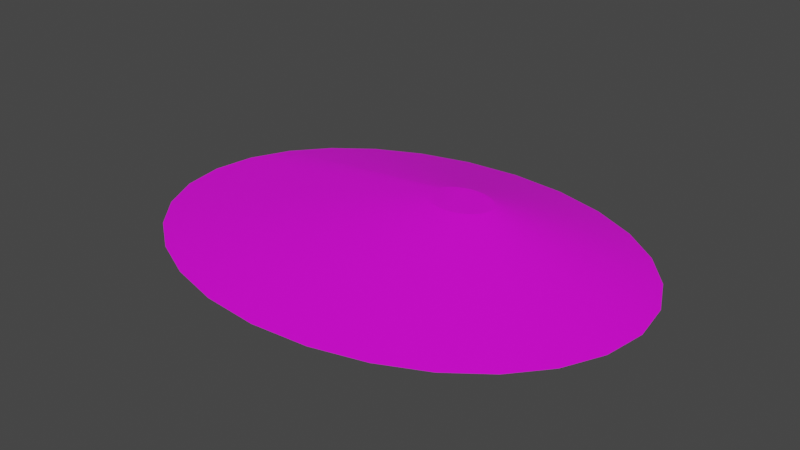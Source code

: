 # Source: terrain_gentle_hill_127.blend  (saved by Blender 3.0.42; exported with 4.5.12 LTS)
import bpy
from mathutils import Matrix  # noqa: F401  (used for matrix-valued properties, if any)

bpy.ops.wm.read_factory_settings(use_empty=True)
scene = bpy.context.scene
scene.name = 'Scene'

# ---- collections
col_collection = bpy.data.collections.new('Collection'); scene.collection.children.link(col_collection)

# ---- images (referenced by path relative to the original .blend; pixels are not part of the script)
import os
ASSET_DIR = os.environ.get("B2B_ASSET_DIR", "")  # directory of the original .blend (textures are referenced by path, not embedded)
HERE = os.path.dirname(os.path.abspath(__file__))  # packed textures are extracted next to this script under _unpacked/

def load_image(name, relpath, width, height, colorspace="sRGB"):
    """Load a texture the original file referenced (path relative to the .blend, or extracted next to this script)."""
    p = next((c for c in (os.path.join(HERE, relpath), os.path.join(ASSET_DIR, relpath)) if relpath and os.path.exists(c)), "")
    if p:
        img = bpy.data.images.load(p, check_existing=True)
        img.name = name
    else:  # same state as the original file: an image datablock whose file is absent (Cycles renders it pink)
        img = bpy.data.images.new(name, width, height)
        img.source = "FILE"
        img.filepath = "//" + (relpath or name)
    img.colorspace_settings.name = colorspace
    return img
img_background_jpg_001 = load_image('background.jpg.001', 'background.jpg', 1024, 1024, 'sRGB')

# ---- materials (node trees are filled in below, after node groups)
mat_default_obj_007 = bpy.data.materials.new('Default_OBJ.007')
mat_default_obj_007.use_transparent_shadow = False

# ---- material node trees
mat_default_obj_007.use_nodes = True; mat_default_obj_007.node_tree.nodes.clear()
_N = mat_default_obj_007.node_tree.nodes; _L = mat_default_obj_007.node_tree.links
n0 = _N.new('ShaderNodeBsdfPrincipled'); n0.name = 'Principled BSDF'; n0.location = (10, 300)
n0.distribution = 'GGX'
n0.subsurface_method = 'RANDOM_WALK_SKIN'
n0.inputs[3].default_value = 1.45
n0.inputs[27].default_value = (0.0, 0.0, 0.0, 1.0)
n0.inputs[28].default_value = 1.0
n1 = _N.new('ShaderNodeOutputMaterial'); n1.name = 'Material Output'; n1.location = (300, 300)
n2 = _N.new('ShaderNodeTexImage'); n2.name = 'Image Texture'; n2.location = (-487, 64)
n2.image = img_background_jpg_001
_L.new(n0.outputs[0], n1.inputs[0])
_L.new(n2.outputs[0], n0.inputs[0])
n1.is_active_output = True

# ---- world
world_world = bpy.data.worlds.new('World'); scene.world = world_world
world_world.use_nodes = True; world_world.node_tree.nodes.clear()
_N = world_world.node_tree.nodes; _L = world_world.node_tree.links
n0 = _N.new('ShaderNodeOutputWorld'); n0.name = 'World Output'; n0.location = (300, 300)
n1 = _N.new('ShaderNodeBackground'); n1.name = 'Background'; n1.location = (10, 300)
n1.inputs[0].default_value = (0.05088, 0.05088, 0.05088, 1.0)
_L.new(n1.outputs[0], n0.inputs[0])
n0.is_active_output = True
world_world.color = (0.05088, 0.05088, 0.05088)
world_world.use_sun_shadow = False
world_world.sun_shadow_jitter_overblur = 0.0

# ---- meshes
me_terrain_wooded_hill__102 = bpy.data.meshes.new('terrain Wooded Hill #102')
me_terrain_wooded_hill__102.from_pydata([(3.023, -0.1586, -0.09721), (2.939, 0.3822, -0.09721), (2.939, 0.3822, -0.09607), (3.023, -0.1586, -0.09607), (2.702, 0.8788, -0.09721), (2.702, 0.8788, -0.09607), (2.33, 1.317, -0.09721), (2.33, 1.317, -0.09607), (1.842, 1.683, -0.09721), (1.842, 1.683, -0.09607), (1.257, 1.961, -0.09721), (1.257, 1.961, -0.09607), (0.5944, 2.139, -0.09721), (0.5944, 2.139, -0.09607), (-0.1274, 2.201, -0.09721), (-0.1274, 2.201, -0.09607), (-0.8492, 2.139, -0.09721), (-0.8492, 2.139, -0.09607), (-1.512, 1.961, -0.09721), (-1.512, 1.961, -0.09607), (-2.097, 1.683, -0.09721), (-2.097, 1.683, -0.09607), (-2.585, 1.317, -0.09721), (-2.585, 1.317, -0.09607), (-2.957, 0.8788, -0.09721), (-2.957, 0.8788, -0.09607), (-3.194, 0.3822, -0.09721), (-3.194, 0.3822, -0.09607), (-3.277, -0.1586, -0.09721), (-3.277, -0.1586, -0.09607), (-3.194, -0.6994, -0.09721), (-3.194, -0.6994, -0.09607), (-2.957, -1.196, -0.09721), (-2.957, -1.196, -0.09607), (-2.585, -1.634, -0.09721), (-2.585, -1.634, -0.09607), (-2.097, -2.0, -0.09721), (-2.097, -2.0, -0.09607), (-1.512, -2.278, -0.09721), (-1.512, -2.278, -0.09607), (-0.8492, -2.456, -0.09721), (-0.8492, -2.456, -0.09607), (-0.1274, -2.519, -0.09721), (-0.1274, -2.519, -0.09607), (0.5944, -2.456, -0.09721), (0.5944, -2.456, -0.09607), (1.257, -2.278, -0.09721), (1.257, -2.278, -0.09607), (1.842, -2.0, -0.09721), (1.842, -2.0, -0.09607), (2.33, -1.634, -0.09721), (2.33, -1.634, -0.09607), (2.702, -1.196, -0.09721), (2.702, -1.196, -0.09607), (2.939, -0.6994, -0.09721), (2.939, -0.6994, -0.09607), (2.939, 0.3822, -0.09607), (3.023, -0.1586, -0.09607), (2.702, 0.8788, -0.09607), (-3.194, 0.3822, -0.09607), (-3.194, -0.6994, -0.09607), (2.939, -0.6994, -0.09607), (2.33, 1.317, -0.09607), (1.842, 1.683, -0.09607), (1.257, 1.961, -0.09607), (0.5944, 2.139, -0.09607), (-0.1274, 2.201, -0.09607), (-0.8492, 2.139, -0.09607), (-1.512, 1.961, -0.09607), (-2.097, 1.683, -0.09607), (-2.585, 1.317, -0.09607), (-2.957, 0.8788, -0.09607), (-2.957, -1.196, -0.09607), (-2.585, -1.634, -0.09607), (-2.097, -2.0, -0.09607), (-1.512, -2.278, -0.09607), (-0.8492, -2.456, -0.09607), (-0.1274, -2.519, -0.09607), (0.5944, -2.456, -0.09607), (1.257, -2.278, -0.09607), (1.842, -2.0, -0.09607), (2.33, -1.634, -0.09607), (2.702, -1.196, -0.09607), (0.6747, 0.5607, 0.2965), (0.686, 0.4875, 0.2965), (0.6426, 0.628, 0.2965), (-0.1565, 0.5607, 0.2965), (-0.1565, 0.4142, 0.2965), (0.6747, 0.4142, 0.2965), (0.5921, 0.6874, 0.2965), (0.526, 0.737, 0.2965), (0.4467, 0.7747, 0.2965), (0.3569, 0.7988, 0.2965), (0.2591, 0.8073, 0.2965), (0.1613, 0.7988, 0.2965), (0.07145, 0.7747, 0.2965), (-0.00782, 0.737, 0.2965), (-0.07395, 0.6874, 0.2965), (-0.1244, 0.628, 0.2965), (-0.1244, 0.3469, 0.2965), (-0.07395, 0.2875, 0.2965), (-0.00782, 0.2379, 0.2965), (0.07145, 0.2002, 0.2965), (0.1613, 0.1761, 0.2965), (0.2591, 0.1676, 0.2965), (0.3569, 0.1761, 0.2965), (0.4467, 0.2002, 0.2965), (0.526, 0.2379, 0.2965), (0.5921, 0.2875, 0.2965), (0.6426, 0.3469, 0.2965)], [], [(0, 1, 2), (0, 2, 3), (1, 4, 5), (1, 5, 2), (4, 6, 7), (4, 7, 5), (6, 8, 9), (6, 9, 7), (8, 10, 11), (8, 11, 9), (10, 12, 13), (10, 13, 11), (12, 14, 15), (12, 15, 13), (14, 16, 17), (14, 17, 15), (16, 18, 19), (16, 19, 17), (18, 20, 21), (18, 21, 19), (20, 22, 23), (20, 23, 21), (22, 24, 25), (22, 25, 23), (24, 26, 27), (24, 27, 25), (26, 28, 29), (26, 29, 27), (28, 30, 31), (28, 31, 29), (30, 32, 33), (30, 33, 31), (32, 34, 35), (32, 35, 33), (34, 36, 37), (34, 37, 35), (36, 38, 39), (36, 39, 37), (38, 40, 41), (38, 41, 39), (40, 42, 43), (40, 43, 41), (42, 44, 45), (42, 45, 43), (44, 46, 47), (44, 47, 45), (46, 48, 49), (46, 49, 47), (48, 50, 51), (48, 51, 49), (50, 52, 53), (50, 53, 51), (52, 54, 55), (52, 55, 53), (54, 0, 3), (54, 3, 55), (54, 52, 50, 48, 46, 44, 42, 40, 38, 36, 34, 32, 30, 28, 26, 24, 22, 20, 18, 16, 14, 12, 10, 8, 6, 4, 1, 0), (27, 29, 31), (45, 47, 79, 78), (78, 79, 106, 105), (7, 9, 63, 62), (33, 35, 73, 72), (19, 21, 69, 68), (47, 49, 80, 79), (2, 5, 58, 56), (55, 3, 57, 61), (21, 23, 70, 69), (49, 51, 81, 80), (9, 11, 64, 63), (35, 37, 74, 73), (23, 25, 71, 70), (51, 53, 82, 81), (11, 13, 65, 64), (37, 39, 75, 74), (25, 27, 59, 71), (13, 15, 66, 65), (39, 41, 76, 75), (53, 55, 61, 82), (41, 43, 77, 76), (3, 2, 56, 57), (15, 17, 67, 66), (43, 45, 78, 77), (27, 31, 60, 59), (5, 7, 62, 58), (31, 33, 72, 60), (17, 19, 68, 67), (99, 100, 101, 102, 103, 104, 105, 106, 107, 108, 109, 88, 84, 83, 85, 89, 90, 91, 92, 93, 94, 95, 96, 97, 98, 86, 87), (57, 56, 83, 84), (60, 72, 99, 87), (65, 66, 93, 92), (79, 80, 107, 106), (56, 58, 85, 83), (72, 73, 100, 99), (66, 67, 94, 93), (80, 81, 108, 107), (59, 60, 87, 86), (73, 74, 101, 100), (67, 68, 95, 94), (81, 82, 109, 108), (61, 57, 84, 88), (74, 75, 102, 101), (68, 69, 96, 95), (82, 61, 88, 109), (58, 62, 89, 85), (75, 76, 103, 102), (69, 70, 97, 96), (62, 63, 90, 89), (76, 77, 104, 103), (70, 71, 98, 97), (63, 64, 91, 90), (77, 78, 105, 104), (71, 59, 86, 98), (64, 65, 92, 91)])
me_terrain_wooded_hill__102.polygons.foreach_set('use_smooth', [True] * 113)
_k = set([(0, 1), (0, 3), (0, 54), (1, 2), (1, 4), (2, 3), (2, 5), (3, 55), (4, 5), (4, 6), (5, 7), (6, 7), (6, 8), (7, 9), (8, 9), (8, 10), (9, 11), (10, 11), (10, 12), (11, 13), (12, 13), (12, 14), (13, 15), (14, 15), (14, 16), (15, 17), (16, 17), (16, 18), (17, 19), (18, 19), (18, 20), (19, 21), (20, 21), (20, 22), (21, 23), (22, 23), (22, 24), (23, 25), (24, 25), (24, 26), (25, 27), (26, 27), (26, 28), (27, 29), (28, 29), (28, 30), (29, 31), (30, 31), (30, 32), (31, 33), (32, 33), (32, 34), (33, 35), (34, 35), (34, 36), (35, 37), (36, 37), (36, 38), (37, 39), (38, 39), (38, 40), (39, 41), (40, 41), (40, 42), (41, 43), (42, 43), (42, 44), (43, 45), (44, 45), (44, 46), (45, 47), (46, 47), (46, 48), (47, 49), (48, 49), (48, 50), (49, 51), (50, 51), (50, 52), (51, 53), (52, 53), (52, 54), (53, 55), (54, 55), (56, 57), (56, 58), (57, 61), (58, 62), (59, 71), (60, 72), (61, 82), (62, 63), (63, 64), (64, 65), (65, 66), (66, 67), (67, 68), (68, 69), (69, 70), (70, 71), (72, 73), (73, 74), (74, 75), (75, 76), (76, 77), (77, 78), (78, 79), (79, 80), (80, 81), (81, 82), (83, 84), (83, 85), (84, 88), (85, 89), (86, 98), (87, 99), (88, 109), (89, 90), (90, 91), (91, 92), (92, 93), (93, 94), (94, 95), (95, 96), (96, 97), (97, 98), (99, 100), (100, 101), (101, 102), (102, 103), (103, 104), (104, 105), (105, 106), (106, 107), (107, 108), (108, 109)])
me_terrain_wooded_hill__102.attributes.new('sharp_edge', 'BOOLEAN', 'EDGE').data.foreach_set('value', [ (min(e.vertices), max(e.vertices)) in _k for e in me_terrain_wooded_hill__102.edges])
_uv = me_terrain_wooded_hill__102.uv_layers.new(name='UVMap')
_uv.uv.foreach_set('vector', [0.8265, 0.9792, 0.8624, 0.9702, 0.8635, 0.9729, 0.8265, 0.9792, 0.8635, 0.9729, 0.8267, 0.9821, 0.8624, 0.9702, 0.8946, 0.9507, 0.8964, 0.953, 0.8624, 0.9702, 0.8964, 0.953, 0.8635, 0.9729, 0.8946, 0.9507, 0.9221, 0.922, 0.9244, 0.9238, 0.8946, 0.9507, 0.9244, 0.9238, 0.8964, 0.953, 0.9221, 0.922, 0.9442, 0.8858, 0.9468, 0.8871, 0.9221, 0.922, 0.9468, 0.8871, 0.9244, 0.9238, 0.9442, 0.8858, 0.9597, 0.8433, 0.9625, 0.8441, 0.9442, 0.8858, 0.9625, 0.8441, 0.9468, 0.8871, 0.9597, 0.8433, 0.9679, 0.7961, 0.9707, 0.7963, 0.9597, 0.8433, 0.9707, 0.7963, 0.9625, 0.8441, 0.9679, 0.7961, 0.9679, 0.7455, 0.9707, 0.7453, 0.9679, 0.7961, 0.9707, 0.7453, 0.9707, 0.7963, 0.9679, 0.7455, 0.9593, 0.6957, 0.9621, 0.6949, 0.9679, 0.7455, 0.9621, 0.6949, 0.9707, 0.7453, 0.9593, 0.6957, 0.9432, 0.6506, 0.9458, 0.6494, 0.9593, 0.6957, 0.9458, 0.6494, 0.9621, 0.6949, 0.9432, 0.6506, 0.9206, 0.6117, 0.9229, 0.6101, 0.9432, 0.6506, 0.9229, 0.6101, 0.9458, 0.6494, 0.9206, 0.6117, 0.8928, 0.5799, 0.8947, 0.5778, 0.9206, 0.6117, 0.8947, 0.5778, 0.9229, 0.6101, 0.8928, 0.5799, 0.8608, 0.5567, 0.8622, 0.5542, 0.8928, 0.5799, 0.8622, 0.5542, 0.8947, 0.5778, 0.8608, 0.5567, 0.8259, 0.5431, 0.8266, 0.5403, 0.8608, 0.5567, 0.8266, 0.5403, 0.8622, 0.5542, 0.8259, 0.5431, 0.7891, 0.5403, 0.7889, 0.5375, 0.8259, 0.5431, 0.7889, 0.5375, 0.8266, 0.5403, 0.7891, 0.5403, 0.7532, 0.5492, 0.7521, 0.5466, 0.7891, 0.5403, 0.7521, 0.5466, 0.7889, 0.5375, 0.7532, 0.5492, 0.7211, 0.5688, 0.7193, 0.5665, 0.7532, 0.5492, 0.7193, 0.5665, 0.7521, 0.5466, 0.7211, 0.5688, 0.6935, 0.5975, 0.6913, 0.5957, 0.7211, 0.5688, 0.6913, 0.5957, 0.7193, 0.5665, 0.6935, 0.5975, 0.6714, 0.6337, 0.6689, 0.6324, 0.6935, 0.5975, 0.6689, 0.6324, 0.6913, 0.5957, 0.6714, 0.6337, 0.656, 0.6762, 0.6532, 0.6755, 0.6714, 0.6337, 0.6532, 0.6755, 0.6689, 0.6324, 0.656, 0.6762, 0.6478, 0.7234, 0.6449, 0.7232, 0.656, 0.6762, 0.6449, 0.7232, 0.6532, 0.6755, 0.6478, 0.7234, 0.6478, 0.774, 0.6449, 0.7743, 0.6478, 0.7234, 0.6449, 0.7743, 0.6449, 0.7232, 0.6478, 0.774, 0.6563, 0.8239, 0.6536, 0.8246, 0.6478, 0.774, 0.6536, 0.8246, 0.6449, 0.7743, 0.6563, 0.8239, 0.6724, 0.8689, 0.6698, 0.8701, 0.6563, 0.8239, 0.6698, 0.8701, 0.6536, 0.8246, 0.6724, 0.8689, 0.6951, 0.9078, 0.6928, 0.9095, 0.6724, 0.8689, 0.6928, 0.9095, 0.6698, 0.8701, 0.6951, 0.9078, 0.7229, 0.9396, 0.721, 0.9417, 0.6951, 0.9078, 0.721, 0.9417, 0.6928, 0.9095, 0.7229, 0.9396, 0.7548, 0.9628, 0.7535, 0.9653, 0.7229, 0.9396, 0.7535, 0.9653, 0.721, 0.9417, 0.7548, 0.9628, 0.7897, 0.9766, 0.789, 0.9793, 0.7548, 0.9628, 0.789, 0.9793, 0.7535, 0.9653, 0.7897, 0.9766, 0.8265, 0.9792, 0.8267, 0.9821, 0.7897, 0.9766, 0.8267, 0.9821, 0.789, 0.9793, 0.01747, 0.9922, 0.01612, 0.9917, 0.01487, 0.9908, 0.01379, 0.9895, 0.01291, 0.988, 0.01228, 0.9863, 0.01195, 0.9843, 0.01195, 0.9823, 0.01227, 0.9805, 0.01287, 0.9789, 0.01373, 0.9774, 0.0148, 0.9763, 0.01605, 0.9756, 0.01745, 0.9752, 0.01889, 0.9753, 0.02024, 0.9759, 0.02149, 0.9768, 0.02257, 0.978, 0.02345, 0.9795, 0.02408, 0.9813, 0.02441, 0.9832, 0.02441, 0.9852, 0.02409, 0.987, 0.02349, 0.9887, 0.02263, 0.9901, 0.02156, 0.9912, 0.0203, 0.9919, 0.01891, 0.9923, 1.0, 0.1739, 0.9827, 0.08696, 1.0, 0.0, 0.6536, 0.8246, 0.6698, 0.8701, 0.6698, 0.8701, 0.6536, 0.8246, 0.01292, 0.3906, 0.04985, 0.284, 0.5634, 0.4153, 0.5584, 0.4297, 0.9244, 0.9238, 0.9468, 0.8871, 0.9468, 0.8871, 0.9244, 0.9238, 0.7193, 0.5665, 0.6913, 0.5957, 0.6913, 0.5957, 0.7193, 0.5665, 0.9458, 0.6494, 0.9229, 0.6101, 0.9229, 0.6101, 0.9458, 0.6494, 0.6698, 0.8701, 0.6928, 0.9095, 0.6928, 0.9095, 0.6698, 0.8701, 0.8635, 0.9729, 0.8964, 0.953, 0.8964, 0.953, 0.8635, 0.9729, 0.789, 0.9793, 0.8267, 0.9821, 0.8267, 0.9821, 0.789, 0.9793, 0.9229, 0.6101, 0.8947, 0.5778, 0.8947, 0.5778, 0.9229, 0.6101, 0.6928, 0.9095, 0.721, 0.9417, 0.721, 0.9417, 0.6928, 0.9095, 0.9468, 0.8871, 0.9625, 0.8441, 0.9625, 0.8441, 0.9468, 0.8871, 0.6913, 0.5957, 0.6689, 0.6324, 0.6689, 0.6324, 0.6913, 0.5957, 0.8947, 0.5778, 0.8622, 0.5542, 0.8622, 0.5542, 0.8947, 0.5778, 0.721, 0.9417, 0.7535, 0.9653, 0.7535, 0.9653, 0.721, 0.9417, 0.9625, 0.8441, 0.9707, 0.7963, 0.9707, 0.7963, 0.9625, 0.8441, 0.6689, 0.6324, 0.6532, 0.6755, 0.6532, 0.6755, 0.6689, 0.6324, 0.8622, 0.5542, 0.8266, 0.5403, 0.8266, 0.5403, 0.8622, 0.5542, 0.9707, 0.7963, 0.9707, 0.7453, 0.9707, 0.7453, 0.9707, 0.7963, 0.6532, 0.6755, 0.6449, 0.7232, 0.6449, 0.7232, 0.6532, 0.6755, 0.7535, 0.9653, 0.789, 0.9793, 0.789, 0.9793, 0.7535, 0.9653, 0.6449, 0.7232, 0.6449, 0.7743, 0.6449, 0.7743, 0.6449, 0.7232, 0.8267, 0.9821, 0.8635, 0.9729, 0.8635, 0.9729, 0.8267, 0.9821, 0.9707, 0.7453, 0.9621, 0.6949, 0.9621, 0.6949, 0.9707, 0.7453, 0.6449, 0.7743, 0.6536, 0.8246, 0.6536, 0.8246, 0.6449, 0.7743, 0.3753, 0.04445, 0.5347, 0.03629, 0.5347, 0.03629, 0.3753, 0.04445, 0.8964, 0.953, 0.9244, 0.9238, 0.9244, 0.9238, 0.8964, 0.953, 0.7521, 0.5466, 0.7193, 0.5665, 0.7193, 0.5665, 0.7521, 0.5466, 0.9621, 0.6949, 0.9458, 0.6494, 0.9458, 0.6494, 0.9621, 0.6949, 0.594, 0.5072, 0.5816, 0.4991, 0.5713, 0.4884, 0.5634, 0.4757, 0.5584, 0.4612, 0.5566, 0.4455, 0.5584, 0.4297, 0.5634, 0.4153, 0.5712, 0.4025, 0.5816, 0.3919, 0.5939, 0.3838, 0.6079, 0.3786, 0.6232, 0.3768, 0.6384, 0.3786, 0.6525, 0.3838, 0.6648, 0.3919, 0.6751, 0.4025, 0.683, 0.4153, 0.688, 0.4297, 0.6898, 0.4455, 0.6881, 0.4612, 0.683, 0.4757, 0.6752, 0.4884, 0.6649, 0.4991, 0.6525, 0.5072, 0.6385, 0.5123, 0.608, 0.5123, 0.491, 0.0, 0.6036, 0.0134, 0.6384, 0.3786, 0.6232, 0.3768, 0.379, 1.0, 0.2756, 0.9619, 0.594, 0.5072, 0.608, 0.5123, 0.9696, 0.3906, 0.9827, 0.5067, 0.6898, 0.4455, 0.688, 0.4297, 0.04985, 0.284, 0.1078, 0.1899, 0.5712, 0.4025, 0.5634, 0.4153, 0.6036, 0.0134, 0.707, 0.05154, 0.6525, 0.3838, 0.6384, 0.3786, 0.2756, 0.9619, 0.1844, 0.902, 0.5816, 0.4991, 0.594, 0.5072, 0.9827, 0.5067, 0.9697, 0.6228, 0.6881, 0.4612, 0.6898, 0.4455, 0.1078, 0.1899, 0.1839, 0.1114, 0.5816, 0.3919, 0.5712, 0.4025, 0.6042, 1.0, 0.379, 1.0, 0.608, 0.5123, 0.6385, 0.5123, 0.1844, 0.902, 0.1082, 0.8235, 0.5713, 0.4884, 0.5816, 0.4991, 0.9697, 0.6228, 0.9328, 0.7294, 0.683, 0.4757, 0.6881, 0.4612, 0.1839, 0.1114, 0.2751, 0.05154, 0.5939, 0.3838, 0.5816, 0.3919, 0.3784, 0.0134, 0.491, 0.0, 0.6232, 0.3768, 0.6079, 0.3786, 0.1082, 0.8235, 0.05012, 0.7294, 0.5634, 0.4757, 0.5713, 0.4884, 0.9328, 0.7294, 0.8748, 0.8235, 0.6752, 0.4884, 0.683, 0.4757, 0.2751, 0.05154, 0.3784, 0.0134, 0.6079, 0.3786, 0.5939, 0.3838, 0.707, 0.05154, 0.7983, 0.1114, 0.6648, 0.3919, 0.6525, 0.3838, 0.05012, 0.7294, 0.01306, 0.6228, 0.5584, 0.4612, 0.5634, 0.4757, 0.8748, 0.8235, 0.7988, 0.902, 0.6649, 0.4991, 0.6752, 0.4884, 0.7983, 0.1114, 0.8745, 0.1899, 0.6751, 0.4025, 0.6648, 0.3919, 0.01306, 0.6228, 0.0, 0.5067, 0.5566, 0.4455, 0.5584, 0.4612, 0.7988, 0.902, 0.7076, 0.9619, 0.6525, 0.5072, 0.6649, 0.4991, 0.8745, 0.1899, 0.9325, 0.284, 0.683, 0.4153, 0.6751, 0.4025, 0.0, 0.5067, 0.01292, 0.3906, 0.5584, 0.4297, 0.5566, 0.4455, 0.7076, 0.9619, 0.6042, 1.0, 0.6385, 0.5123, 0.6525, 0.5072, 0.9325, 0.284, 0.9696, 0.3906, 0.688, 0.4297, 0.683, 0.4153])
me_terrain_wooded_hill__102.materials.append(mat_default_obj_007)
me_terrain_wooded_hill__102.use_remesh_fix_poles = True
me_terrain_wooded_hill__102.use_remesh_preserve_attributes = False
me_terrain_wooded_hill__102.use_paint_bone_selection = False
me_terrain_wooded_hill__102.use_paint_mask = True
me_terrain_wooded_hill__102.update()
me_terrain_wooded_hill__102.normals_split_custom_set([tuple(v) for v in zip(*[iter([0.9883, 0.1522, 0.0, 0.9883, 0.1522, 0.0, 0.9883, 0.1522, 0.0, 0.9883, 0.1522, 0.0, 0.9883, 0.1522, 0.0, 0.9883, 0.1522, 0.0, 0.9024, 0.4309, 0.0, 0.9024, 0.4309, 0.0, 0.9024, 0.4309, 0.0, 0.9024, 0.4309, 0.0, 0.9024, 0.4309, 0.0, 0.9024, 0.4309, 0.0, 0.7623, 0.6473, 0.0, 0.7623, 0.6473, 0.0, 0.7623, 0.6473, 0.0, 0.7623, 0.6473, 0.0, 0.7623, 0.6473, 0.0, 0.7623, 0.6473, 0.0, 0.5996, 0.8003, 0.0, 0.5996, 0.8003, 0.0, 0.5996, 0.8003, 0.0, 0.5996, 0.8003, 0.0, 0.5996, 0.8003, 0.0, 0.5996, 0.8003, 0.0, 0.4302, 0.9028, 0.0, 0.4302, 0.9028, 0.0, 0.4302, 0.9028, 0.0, 0.4302, 0.9028, 0.0, 0.4302, 0.9028, 0.0, 0.4302, 0.9028, 0.0, 0.259, 0.9659, 0.0, 0.259, 0.9659, 0.0, 0.259, 0.9659, 0.0, 0.259, 0.9659, 0.0, 0.259, 0.9659, 0.0, 0.259, 0.9659, 0.0, 0.08613, 0.9963, 0.0, 0.08613, 0.9963, 0.0, 0.08613, 0.9963, 0.0, 0.08613, 0.9963, 0.0, 0.08613, 0.9963, 0.0, 0.08613, 0.9963, 0.0, -0.08613, 0.9963, 0.0, -0.08613, 0.9963, 0.0, -0.08613, 0.9963, 0.0, -0.08613, 0.9963, 0.0, -0.08613, 0.9963, 0.0, -0.08613, 0.9963, 0.0, -0.259, 0.9659, 0.0, -0.259, 0.9659, 0.0, -0.259, 0.9659, 0.0, -0.259, 0.9659, 0.0, -0.259, 0.9659, 0.0, -0.259, 0.9659, 0.0, -0.4302, 0.9028, 0.0, -0.4302, 0.9028, 0.0, -0.4302, 0.9028, 0.0, -0.4302, 0.9028, 0.0, -0.4302, 0.9028, 0.0, -0.4302, 0.9028, 0.0, -0.5996, 0.8003, 0.0, -0.5996, 0.8003, 0.0, -0.5996, 0.8003, 0.0, -0.5996, 0.8003, 0.0, -0.5996, 0.8003, 0.0, -0.5996, 0.8003, 0.0, -0.7623, 0.6473, 0.0, -0.7623, 0.6473, 0.0, -0.7623, 0.6473, 0.0, -0.7623, 0.6473, 0.0, -0.7623, 0.6473, 0.0, -0.7623, 0.6473, 0.0, -0.9024, 0.4309, 0.0, -0.9024, 0.4309, 0.0, -0.9024, 0.4309, 0.0, -0.9024, 0.4309, 0.0, -0.9024, 0.4309, 0.0, -0.9024, 0.4309, 0.0, -0.9883, 0.1522, 0.0, -0.9883, 0.1522, 0.0, -0.9883, 0.1522, 0.0, -0.9883, 0.1522, 0.0, -0.9883, 0.1522, 0.0, -0.9883, 0.1522, 0.0, -0.9883, -0.1522, 0.0, -0.9883, -0.1522, 0.0, -0.9883, -0.1522, 0.0, -0.9883, -0.1522, 0.0, -0.9883, -0.1522, 0.0, -0.9883, -0.1522, 0.0, -0.9024, -0.4309, 0.0, -0.9024, -0.4309, 0.0, -0.9024, -0.4309, 0.0, -0.9024, -0.4309, 0.0, -0.9024, -0.4309, 0.0, -0.9024, -0.4309, 0.0, -0.7623, -0.6473, 0.0, -0.7623, -0.6473, 0.0, -0.7623, -0.6473, 0.0, -0.7623, -0.6473, 0.0, -0.7623, -0.6473, 0.0, -0.7623, -0.6473, 0.0, -0.5996, -0.8003, 0.0, -0.5996, -0.8003, 0.0, -0.5996, -0.8003, 0.0, -0.5996, -0.8003, 0.0, -0.5996, -0.8003, 0.0, -0.5996, -0.8003, 0.0, -0.4302, -0.9028, 0.0, -0.4302, -0.9028, 0.0, -0.4302, -0.9028, 0.0, -0.4302, -0.9028, 0.0, -0.4302, -0.9028, 0.0, -0.4302, -0.9028, 0.0, -0.259, -0.9659, 0.0, -0.259, -0.9659, 0.0, -0.259, -0.9659, 0.0, -0.259, -0.9659, 0.0, -0.259, -0.9659, 0.0, -0.259, -0.9659, 0.0, -0.08613, -0.9963, 0.0, -0.08613, -0.9963, 0.0, -0.08613, -0.9963, 0.0, -0.08613, -0.9963, 0.0, -0.08613, -0.9963, 0.0, -0.08613, -0.9963, 0.0, 0.08613, -0.9963, 0.0, 0.08613, -0.9963, 0.0, 0.08613, -0.9963, 0.0, 0.08613, -0.9963, 0.0, 0.08613, -0.9963, 0.0, 0.08613, -0.9963, 0.0, 0.259, -0.9659, 0.0, 0.259, -0.9659, 0.0, 0.259, -0.9659, 0.0, 0.259, -0.9659, 0.0, 0.259, -0.9659, 0.0, 0.259, -0.9659, 0.0, 0.4302, -0.9028, 0.0, 0.4302, -0.9028, 0.0, 0.4302, -0.9028, 0.0, 0.4302, -0.9028, 0.0, 0.4302, -0.9028, 0.0, 0.4302, -0.9028, 0.0, 0.5996, -0.8003, 0.0, 0.5996, -0.8003, 0.0, 0.5996, -0.8003, 0.0, 0.5996, -0.8003, 0.0, 0.5996, -0.8003, 0.0, 0.5996, -0.8003, 0.0, 0.7623, -0.6473, 0.0, 0.7623, -0.6473, 0.0, 0.7623, -0.6473, 0.0, 0.7623, -0.6473, 0.0, 0.7623, -0.6473, 0.0, 0.7623, -0.6473, 0.0, 0.9024, -0.4309, 0.0, 0.9024, -0.4309, 0.0, 0.9024, -0.4309, 0.0, 0.9024, -0.4309, 0.0, 0.9024, -0.4309, 0.0, 0.9024, -0.4309, 0.0, 0.9883, -0.1522, 0.0, 0.9883, -0.1522, 0.0, 0.9883, -0.1522, 0.0, 0.9883, -0.1522, 0.0, 0.9883, -0.1522, 0.0, 0.9883, -0.1522, 0.0, -1.609e-10, 0.0, -1.0, -1.609e-10, 0.0, -1.0, -1.609e-10, 0.0, -1.0, -1.609e-10, 0.0, -1.0, -1.609e-10, 0.0, -1.0, -1.609e-10, 0.0, -1.0, -1.609e-10, 0.0, -1.0, -1.609e-10, 0.0, -1.0, -1.609e-10, 0.0, -1.0, -1.609e-10, 0.0, -1.0, -1.609e-10, 0.0, -1.0, -1.609e-10, 0.0, -1.0, -1.609e-10, 0.0, -1.0, -1.609e-10, 0.0, -1.0, -1.609e-10, 0.0, -1.0, -1.609e-10, 0.0, -1.0, -1.609e-10, 0.0, -1.0, -1.609e-10, 0.0, -1.0, -1.609e-10, 0.0, -1.0, -1.609e-10, 0.0, -1.0, -1.609e-10, 0.0, -1.0, -1.609e-10, 0.0, -1.0, -1.609e-10, 0.0, -1.0, -1.609e-10, 0.0, -1.0, -1.609e-10, 0.0, -1.0, -1.609e-10, 0.0, -1.0, -1.609e-10, 0.0, -1.0, -1.609e-10, 0.0, -1.0, 0.0, 0.0, 1.0, 0.0, 0.0, 1.0, 0.0, 0.0, 1.0, 0.0, 0.0, 1.0, 0.0, 0.0, 1.0, 0.0, 0.0, 1.0, 0.0, 0.0, 1.0, 0.0249, -0.1453, 0.9891, 0.05126, -0.1398, 0.9888, 0.05187, -0.1396, 0.9888, 0.02628, -0.1451, 0.9891, 0.0, 0.0, 1.0, 0.0, 0.0, 1.0, 0.0, 0.0, 1.0, 0.0, 0.0, 1.0, 0.0, 0.0, 1.0, 0.0, 0.0, 1.0, 0.0, 0.0, 1.0, 0.0, 0.0, 1.0, 0.0, 0.0, 1.0, 0.0, 0.0, 1.0, 0.0, 0.0, 1.0, 0.0, 0.0, 1.0, 0.0, 0.0, 1.0, 0.0, 0.0, 1.0, 0.0, 0.0, 1.0, 0.0, 0.0, 1.0, 0.0, 0.0, 1.0, 0.0, 0.0, 1.0, 0.0, 0.0, 1.0, 0.0, 0.0, 1.0, 0.0, 0.0, 1.0, 0.0, 0.0, 1.0, 0.0, 0.0, 1.0, 0.0, 0.0, 1.0, 0.0, 0.0, 1.0, 0.0, 0.0, 1.0, 0.0, 0.0, 1.0, 0.0, 0.0, 1.0, 0.0, 0.0, 1.0, 0.0, 0.0, 1.0, 0.0, 0.0, 1.0, 0.0, 0.0, 1.0, 0.0, 0.0, 1.0, 0.0, 0.0, 1.0, 0.0, 0.0, 1.0, 0.0, 0.0, 1.0, 0.0, 0.0, 1.0, 0.0, 0.0, 1.0, 0.0, 0.0, 1.0, 0.0, 0.0, 1.0, 0.0, 0.0, 1.0, 0.0, 0.0, 1.0, 0.0, 0.0, 1.0, 0.0, 0.0, 1.0, 0.0, 0.0, 1.0, 0.0, 0.0, 1.0, 0.0, 0.0, 1.0, 0.0, 0.0, 1.0, 0.0, 0.0, 1.0, 0.0, 0.0, 1.0, 0.0, 0.0, 1.0, 0.0, 0.0, 1.0, 0.0, 0.0, 1.0, 0.0, 0.0, 1.0, 0.0, 0.0, 1.0, 0.0, 0.0, 1.0, 0.0, 0.0, 1.0, 0.0, 0.0, 1.0, -0.06, 0.01154, 0.9981, 0.0, 0.0, 1.0, 0.0, 0.0, 1.0, 0.0, 0.0, 1.0, 0.0, 0.0, 1.0, 0.0, 0.0, 1.0, 0.0, 0.0, 1.0, 0.0, 0.0, 1.0, 0.0, 0.0, 1.0, 0.0, 0.0, 1.0, 0.0, 0.0, 1.0, 0.0, 0.0, 1.0, 0.0, 0.0, 1.0, 0.0, 0.0, 1.0, 0.0, 0.0, 1.0, 0.0, 0.0, 1.0, 0.0, 0.0, 1.0, 0.0, 0.0, 1.0, 0.0, 0.0, 1.0, 0.0, 0.0, 1.0, 0.0, 0.0, 1.0, 0.0, 0.0, 1.0, 0.0, 0.0, 1.0, 0.0, 0.0, 1.0, 0.0, 0.0, 1.0, 0.0, 0.0, 1.0, 0.0, 0.0, 1.0, 0.0, 0.0, 1.0, 0.0, 0.0, 1.0, 0.0, 0.0, 1.0, 0.0, 0.0, 1.0, 0.0, 0.0, 1.0, -0.05454, -0.01321, 0.9984, -0.06, 0.01154, 0.9981, 0.0, 0.0, 1.0, 0.0, 0.0, 1.0, 0.0, 0.0, 1.0, 0.0, 0.0, 1.0, 0.0, 0.0, 1.0, 0.0, 0.0, 1.0, 0.0, 0.0, 1.0, -0.05454, -0.01321, 0.9984, 0.0, 0.0, 1.0, 0.0, 0.0, 1.0, 0.0, 0.0, 1.0, 0.0, 0.0, 1.0, -3.51e-08, 0.0, 1.0, -3.51e-08, 0.0, 1.0, -3.51e-08, 0.0, 1.0, -3.51e-08, 0.0, 1.0, -3.51e-08, 0.0, 1.0, -3.51e-08, 0.0, 1.0, -3.51e-08, 0.0, 1.0, -3.51e-08, 0.0, 1.0, -3.51e-08, 0.0, 1.0, -3.51e-08, 0.0, 1.0, -3.51e-08, 0.0, 1.0, -3.51e-08, 0.0, 1.0, -3.51e-08, 0.0, 1.0, -3.51e-08, 0.0, 1.0, -3.51e-08, 0.0, 1.0, -3.51e-08, 0.0, 1.0, -3.51e-08, 0.0, 1.0, -3.51e-08, 0.0, 1.0, -3.51e-08, 0.0, 1.0, -3.51e-08, 0.0, 1.0, -3.51e-08, 0.0, 1.0, -3.51e-08, 0.0, 1.0, -3.51e-08, 0.0, 1.0, -3.51e-08, 0.0, 1.0, -3.51e-08, 0.0, 1.0, -0.07444, 0.02076, 0.997, -0.06825, -0.01384, 0.9976, 0.1647, -0.003732, 0.9863, 0.1743, 0.04797, 0.9835, 0.1752, 0.06176, 0.9826, 0.167, 0.005009, 0.9859, -0.05454, -0.01321, 0.9984, -0.102, -0.06527, 0.9926, -0.1013, -0.06661, 0.9926, -0.06825, -0.01384, 0.9976, 0.04802, 0.2729, 0.9608, -0.003588, 0.2701, 0.9628, 0.004216, 0.2721, 0.9623, 0.04798, 0.2729, 0.9608, 0.05126, -0.1398, 0.9888, 0.07728, -0.128, 0.9888, 0.07747, -0.1279, 0.9888, 0.05187, -0.1396, 0.9888, 0.1743, 0.04797, 0.9835, 0.1739, 0.1047, 0.9792, 0.1716, 0.1214, 0.9777, 0.1752, 0.06176, 0.9826, -0.102, -0.06527, 0.9926, -0.08634, -0.08988, 0.9922, -0.08455, -0.09221, 0.9921, -0.1013, -0.06661, 0.9926, -0.003588, 0.2701, 0.9628, -0.04938, 0.2463, 0.9679, -0.03754, 0.2547, 0.9663, 0.004216, 0.2721, 0.9623, 0.07728, -0.128, 0.9888, 0.1025, -0.1093, 0.9887, 0.1028, -0.109, 0.9887, 0.07747, -0.1279, 0.9888, -0.06, 0.01154, 0.9981, -0.05454, -0.01321, 0.9984, -0.06825, -0.01384, 0.9976, -0.07444, 0.02076, 0.997, -0.08634, -0.08988, 0.9922, -0.06838, -0.1101, 0.9916, -0.06583, -0.1125, 0.9915, -0.08455, -0.09221, 0.9921, -0.04938, 0.2463, 0.9679, -0.08453, 0.2095, 0.9742, -0.07351, 0.2235, 0.9719, -0.03754, 0.2547, 0.9663, 0.1025, -0.1093, 0.9887, 0.1264, -0.08276, 0.9885, 0.1274, -0.0814, 0.9885, 0.1028, -0.109, 0.9887, 0.1478, -0.04766, 0.9879, 0.1647, -0.003732, 0.9863, 0.167, 0.005009, 0.9859, 0.1498, -0.04348, 0.9878, -0.06838, -0.1101, 0.9916, -0.04817, -0.1262, 0.9908, -0.04525, -0.128, 0.9907, -0.06583, -0.1125, 0.9915, -0.08453, 0.2095, 0.9742, -0.1087, 0.1666, 0.98, -0.1008, 0.1832, 0.9779, -0.07351, 0.2235, 0.9719, 0.1264, -0.08276, 0.9885, 0.1478, -0.04766, 0.9879, 0.1498, -0.04348, 0.9878, 0.1274, -0.0814, 0.9885, 0.1739, 0.1047, 0.9792, 0.1613, 0.1616, 0.9736, 0.1552, 0.1774, 0.9718, 0.1716, 0.1214, 0.9777, -0.04817, -0.1262, 0.9908, -0.02564, -0.1378, 0.9901, -0.02277, -0.1389, 0.99, -0.04525, -0.128, 0.9907, -0.1087, 0.1666, 0.98, -0.1234, 0.1219, 0.9848, -0.119, 0.1383, 0.9832, -0.1008, 0.1832, 0.9779, 0.1613, 0.1616, 0.9736, 0.1355, 0.2131, 0.9676, 0.1273, 0.224, 0.9662, 0.1552, 0.1774, 0.9718, -0.02564, -0.1378, 0.9901, -0.001038, -0.1445, 0.9895, 0.00122, -0.1448, 0.9895, -0.02277, -0.1389, 0.99, -0.1234, 0.1219, 0.9848, -0.1301, 0.07786, 0.9884, -0.1287, 0.09178, 0.9874, -0.119, 0.1383, 0.9832, 0.1355, 0.2131, 0.9676, 0.09676, 0.2524, 0.9628, 0.0903, 0.2567, 0.9623, 0.1273, 0.224, 0.9662, -0.001038, -0.1445, 0.9895, 0.0249, -0.1453, 0.9891, 0.02628, -0.1451, 0.9891, 0.00122, -0.1448, 0.9895, -0.1301, 0.07786, 0.9884, -0.06, 0.01154, 0.9981, -0.07444, 0.02076, 0.997, -0.1287, 0.09178, 0.9874, 0.09676, 0.2524, 0.9628, 0.04802, 0.2729, 0.9608, 0.04798, 0.2729, 0.9608, 0.0903, 0.2567, 0.9623])] * 3)])

# ---- objects
ob_terrain_gentle_hill__127 = bpy.data.objects.new('terrain Gentle Hill #127', me_terrain_wooded_hill__102)

# ---- transforms, parenting, visibility, modifiers, constraints
ob_terrain_gentle_hill__127.location = (0.0, 0.0, 0.0)

# ---- collection membership
col_collection.objects.link(ob_terrain_gentle_hill__127)

# ---- scene / render settings (as saved in the file)
scene.frame_start = 1; scene.frame_end = 250; scene.frame_set(1)
scene.render.engine = 'BLENDER_EEVEE_NEXT'
scene.cycles.sampling_pattern = 'TABULATED_SOBOL'
scene.cycles.use_light_tree = False
scene.view_settings.view_transform = 'Filmic'
bpy.context.view_layer.update()

# ---- added for rendering (the .blend has no active camera and no usable light): camera, sun
cam_auto = bpy.data.cameras.new('AutoCamera')
cam_auto.lens = 50.0
cam_auto.sensor_width = 36.0
cam_auto.clip_end = 1000.0
ob_auto_camera = bpy.data.objects.new('AutoCamera', cam_auto)
scene.collection.objects.link(ob_auto_camera)
ob_auto_camera.location = (7.1651, -8.90954, 5.93362)
ob_auto_camera.rotation_euler = (1.09748, -7.21219e-08, 0.694738)
scene.camera = ob_auto_camera
light_auto_sun = bpy.data.lights.new('AutoSun', 'SUN')
light_auto_sun.energy = 3.0
light_auto_sun.angle = 0.0523599
ob_auto_sun = bpy.data.objects.new('AutoSun', light_auto_sun)
scene.collection.objects.link(ob_auto_sun)
ob_auto_sun.rotation_euler = (0.872665, 0.174533, 0.523599)
bpy.context.view_layer.update()
